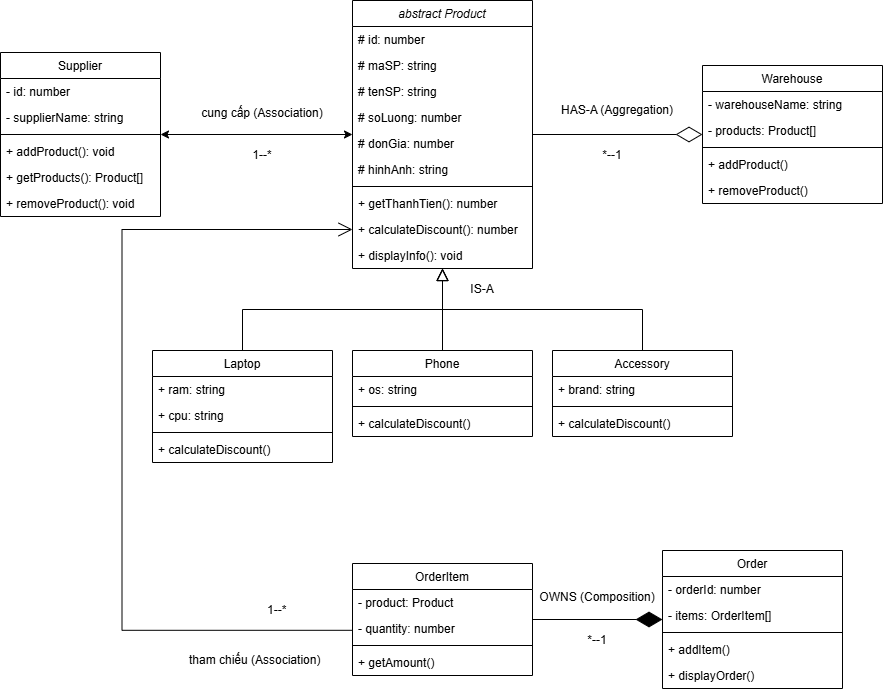

The diagram above was exported from draw.io. Its source (the exported page's mxGraphModel, read from the mxfile embedded in the PNG):
<mxGraphModel dx="1916" dy="729" grid="0" gridSize="10" guides="1" tooltips="1" connect="1" arrows="1" fold="1" page="1" pageScale="1" pageWidth="827" pageHeight="1169" background="light-dark(#ffffff, #121212)" math="0" shadow="0">
  <root>
    <mxCell id="0" />
    <mxCell id="1" parent="0" />
    <mxCell id="prod" parent="1" style="swimlane;fontStyle=2;align=center;verticalAlign=top;childLayout=stackLayout;horizontal=1;startSize=26;horizontalStack=0;resizeParent=1;resizeLast=0;collapsible=1;marginBottom=0;rounded=0;shadow=0;strokeWidth=1;" value="abstract Product" vertex="1">
      <mxGeometry height="268" width="180" x="210" y="10" as="geometry" />
    </mxCell>
    <mxCell id="proda0" parent="prod" style="text;align=left;verticalAlign=top;spacingLeft=4;spacingRight=4;overflow=hidden;rotatable=0;points=[[0,0.5],[1,0.5]];portConstraint=eastwest;" value="# id: number" vertex="1">
      <mxGeometry height="26" width="180" y="26" as="geometry" />
    </mxCell>
    <mxCell id="proda1" parent="prod" style="text;align=left;verticalAlign=top;spacingLeft=4;spacingRight=4;overflow=hidden;rotatable=0;points=[[0,0.5],[1,0.5]];portConstraint=eastwest;" value="# maSP: string" vertex="1">
      <mxGeometry height="26" width="180" y="52" as="geometry" />
    </mxCell>
    <mxCell id="proda2" parent="prod" style="text;align=left;verticalAlign=top;spacingLeft=4;spacingRight=4;overflow=hidden;rotatable=0;points=[[0,0.5],[1,0.5]];portConstraint=eastwest;" value="# tenSP: string" vertex="1">
      <mxGeometry height="26" width="180" y="78" as="geometry" />
    </mxCell>
    <mxCell id="proda3" parent="prod" style="text;align=left;verticalAlign=top;spacingLeft=4;spacingRight=4;overflow=hidden;rotatable=0;points=[[0,0.5],[1,0.5]];portConstraint=eastwest;" value="# soLuong: number" vertex="1">
      <mxGeometry height="26" width="180" y="104" as="geometry" />
    </mxCell>
    <mxCell id="proda4" parent="prod" style="text;align=left;verticalAlign=top;spacingLeft=4;spacingRight=4;overflow=hidden;rotatable=0;points=[[0,0.5],[1,0.5]];portConstraint=eastwest;" value="# donGia: number" vertex="1">
      <mxGeometry height="26" width="180" y="130" as="geometry" />
    </mxCell>
    <mxCell id="proda5" parent="prod" style="text;align=left;verticalAlign=top;spacingLeft=4;spacingRight=4;overflow=hidden;rotatable=0;points=[[0,0.5],[1,0.5]];portConstraint=eastwest;" value="# hinhAnh: string" vertex="1">
      <mxGeometry height="26" width="180" y="156" as="geometry" />
    </mxCell>
    <mxCell id="prods" parent="prod" style="line;html=1;strokeWidth=1;align=left;verticalAlign=middle;spacingTop=-1;spacingLeft=3;spacingRight=3;rotatable=0;labelPosition=right;points=[];portConstraint=eastwest;" value="" vertex="1">
      <mxGeometry height="8" width="180" y="182" as="geometry" />
    </mxCell>
    <mxCell id="prodm0" parent="prod" style="text;align=left;verticalAlign=top;spacingLeft=4;spacingRight=4;overflow=hidden;rotatable=0;points=[[0,0.5],[1,0.5]];portConstraint=eastwest;" value="+ getThanhTien(): number" vertex="1">
      <mxGeometry height="26" width="180" y="190" as="geometry" />
    </mxCell>
    <mxCell id="prodm1" parent="prod" style="text;align=left;verticalAlign=top;spacingLeft=4;spacingRight=4;overflow=hidden;rotatable=0;points=[[0,0.5],[1,0.5]];portConstraint=eastwest;" value="+ calculateDiscount(): number" vertex="1">
      <mxGeometry height="26" width="180" y="216" as="geometry" />
    </mxCell>
    <mxCell id="prodm2" parent="prod" style="text;align=left;verticalAlign=top;spacingLeft=4;spacingRight=4;overflow=hidden;rotatable=0;points=[[0,0.5],[1,0.5]];portConstraint=eastwest;" value="+ displayInfo(): void" vertex="1">
      <mxGeometry height="26" width="180" y="242" as="geometry" />
    </mxCell>
    <mxCell id="lap" parent="1" style="swimlane;fontStyle=0;align=center;verticalAlign=top;childLayout=stackLayout;horizontal=1;startSize=26;horizontalStack=0;resizeParent=1;resizeLast=0;collapsible=1;marginBottom=0;rounded=0;shadow=0;strokeWidth=1;" value="Laptop" vertex="1">
      <mxGeometry height="112" width="180" x="10" y="360" as="geometry" />
    </mxCell>
    <mxCell id="lapa0" parent="lap" style="text;align=left;verticalAlign=top;spacingLeft=4;spacingRight=4;overflow=hidden;rotatable=0;points=[[0,0.5],[1,0.5]];portConstraint=eastwest;" value="+ ram: string" vertex="1">
      <mxGeometry height="26" width="180" y="26" as="geometry" />
    </mxCell>
    <mxCell id="lapa1" parent="lap" style="text;align=left;verticalAlign=top;spacingLeft=4;spacingRight=4;overflow=hidden;rotatable=0;points=[[0,0.5],[1,0.5]];portConstraint=eastwest;" value="+ cpu: string" vertex="1">
      <mxGeometry height="26" width="180" y="52" as="geometry" />
    </mxCell>
    <mxCell id="laps" parent="lap" style="line;html=1;strokeWidth=1;align=left;verticalAlign=middle;spacingTop=-1;spacingLeft=3;spacingRight=3;rotatable=0;labelPosition=right;points=[];portConstraint=eastwest;" value="" vertex="1">
      <mxGeometry height="8" width="180" y="78" as="geometry" />
    </mxCell>
    <mxCell id="lapm0" parent="lap" style="text;align=left;verticalAlign=top;spacingLeft=4;spacingRight=4;overflow=hidden;rotatable=0;points=[[0,0.5],[1,0.5]];portConstraint=eastwest;" value="+ calculateDiscount()" vertex="1">
      <mxGeometry height="26" width="180" y="86" as="geometry" />
    </mxCell>
    <mxCell id="pho" parent="1" style="swimlane;fontStyle=0;align=center;verticalAlign=top;childLayout=stackLayout;horizontal=1;startSize=26;horizontalStack=0;resizeParent=1;resizeLast=0;collapsible=1;marginBottom=0;rounded=0;shadow=0;strokeWidth=1;" value="Phone" vertex="1">
      <mxGeometry height="86" width="180" x="210" y="360" as="geometry" />
    </mxCell>
    <mxCell id="phoa0" parent="pho" style="text;align=left;verticalAlign=top;spacingLeft=4;spacingRight=4;overflow=hidden;rotatable=0;points=[[0,0.5],[1,0.5]];portConstraint=eastwest;" value="+ os: string" vertex="1">
      <mxGeometry height="26" width="180" y="26" as="geometry" />
    </mxCell>
    <mxCell id="phos" parent="pho" style="line;html=1;strokeWidth=1;align=left;verticalAlign=middle;spacingTop=-1;spacingLeft=3;spacingRight=3;rotatable=0;labelPosition=right;points=[];portConstraint=eastwest;" value="" vertex="1">
      <mxGeometry height="8" width="180" y="52" as="geometry" />
    </mxCell>
    <mxCell id="phom0" parent="pho" style="text;align=left;verticalAlign=top;spacingLeft=4;spacingRight=4;overflow=hidden;rotatable=0;points=[[0,0.5],[1,0.5]];portConstraint=eastwest;" value="+ calculateDiscount()" vertex="1">
      <mxGeometry height="26" width="180" y="60" as="geometry" />
    </mxCell>
    <mxCell id="acc" parent="1" style="swimlane;fontStyle=0;align=center;verticalAlign=top;childLayout=stackLayout;horizontal=1;startSize=26;horizontalStack=0;resizeParent=1;resizeLast=0;collapsible=1;marginBottom=0;rounded=0;shadow=0;strokeWidth=1;" value="Accessory" vertex="1">
      <mxGeometry height="86" width="180" x="410" y="360" as="geometry" />
    </mxCell>
    <mxCell id="acca0" parent="acc" style="text;align=left;verticalAlign=top;spacingLeft=4;spacingRight=4;overflow=hidden;rotatable=0;points=[[0,0.5],[1,0.5]];portConstraint=eastwest;" value="+ brand: string" vertex="1">
      <mxGeometry height="26" width="180" y="26" as="geometry" />
    </mxCell>
    <mxCell id="accs" parent="acc" style="line;html=1;strokeWidth=1;align=left;verticalAlign=middle;spacingTop=-1;spacingLeft=3;spacingRight=3;rotatable=0;labelPosition=right;points=[];portConstraint=eastwest;" value="" vertex="1">
      <mxGeometry height="8" width="180" y="52" as="geometry" />
    </mxCell>
    <mxCell id="accm0" parent="acc" style="text;align=left;verticalAlign=top;spacingLeft=4;spacingRight=4;overflow=hidden;rotatable=0;points=[[0,0.5],[1,0.5]];portConstraint=eastwest;" value="+ calculateDiscount()" vertex="1">
      <mxGeometry height="26" width="180" y="60" as="geometry" />
    </mxCell>
    <mxCell id="sup" parent="1" style="swimlane;fontStyle=0;align=center;verticalAlign=top;childLayout=stackLayout;horizontal=1;startSize=26;horizontalStack=0;resizeParent=1;resizeLast=0;collapsible=1;marginBottom=0;rounded=0;shadow=0;strokeWidth=1;" value="Supplier" vertex="1">
      <mxGeometry height="164" width="160" x="-142" y="62" as="geometry" />
    </mxCell>
    <mxCell id="supa0" parent="sup" style="text;align=left;verticalAlign=top;spacingLeft=4;spacingRight=4;overflow=hidden;rotatable=0;points=[[0,0.5],[1,0.5]];portConstraint=eastwest;" value="- id: number" vertex="1">
      <mxGeometry height="26" width="160" y="26" as="geometry" />
    </mxCell>
    <mxCell id="supa1" parent="sup" style="text;align=left;verticalAlign=top;spacingLeft=4;spacingRight=4;overflow=hidden;rotatable=0;points=[[0,0.5],[1,0.5]];portConstraint=eastwest;" value="- supplierName: string" vertex="1">
      <mxGeometry height="26" width="160" y="52" as="geometry" />
    </mxCell>
    <mxCell id="sups" parent="sup" style="line;html=1;strokeWidth=1;align=left;verticalAlign=middle;spacingTop=-1;spacingLeft=3;spacingRight=3;rotatable=0;labelPosition=right;points=[];portConstraint=eastwest;" value="" vertex="1">
      <mxGeometry height="8" width="160" y="78" as="geometry" />
    </mxCell>
    <mxCell id="3NxEqfXNq9KVUAry8Cw7-2" parent="sup" style="text;align=left;verticalAlign=top;spacingLeft=4;spacingRight=4;overflow=hidden;rotatable=0;points=[[0,0.5],[1,0.5]];portConstraint=eastwest;" value="+ addProduct(): void" vertex="1">
      <mxGeometry height="26" width="160" y="86" as="geometry" />
    </mxCell>
    <mxCell id="3NxEqfXNq9KVUAry8Cw7-3" parent="sup" style="text;align=left;verticalAlign=top;spacingLeft=4;spacingRight=4;overflow=hidden;rotatable=0;points=[[0,0.5],[1,0.5]];portConstraint=eastwest;" value="+ getProducts(): Product[]" vertex="1">
      <mxGeometry height="26" width="160" y="112" as="geometry" />
    </mxCell>
    <mxCell id="3NxEqfXNq9KVUAry8Cw7-4" parent="sup" style="text;align=left;verticalAlign=top;spacingLeft=4;spacingRight=4;overflow=hidden;rotatable=0;points=[[0,0.5],[1,0.5]];portConstraint=eastwest;" value="+ removeProduct(): void" vertex="1">
      <mxGeometry height="26" width="160" y="138" as="geometry" />
    </mxCell>
    <mxCell id="wh" parent="1" style="swimlane;fontStyle=0;align=center;verticalAlign=top;childLayout=stackLayout;horizontal=1;startSize=26;horizontalStack=0;resizeParent=1;resizeLast=0;collapsible=1;marginBottom=0;rounded=0;shadow=0;strokeWidth=1;" value="Warehouse" vertex="1">
      <mxGeometry height="138" width="180" x="560" y="75" as="geometry" />
    </mxCell>
    <mxCell id="wha0" parent="wh" style="text;align=left;verticalAlign=top;spacingLeft=4;spacingRight=4;overflow=hidden;rotatable=0;points=[[0,0.5],[1,0.5]];portConstraint=eastwest;" value="- warehouseName: string" vertex="1">
      <mxGeometry height="26" width="180" y="26" as="geometry" />
    </mxCell>
    <mxCell id="wha1" parent="wh" style="text;align=left;verticalAlign=top;spacingLeft=4;spacingRight=4;overflow=hidden;rotatable=0;points=[[0,0.5],[1,0.5]];portConstraint=eastwest;" value="- products: Product[]" vertex="1">
      <mxGeometry height="26" width="180" y="52" as="geometry" />
    </mxCell>
    <mxCell id="whs" parent="wh" style="line;html=1;strokeWidth=1;align=left;verticalAlign=middle;spacingTop=-1;spacingLeft=3;spacingRight=3;rotatable=0;labelPosition=right;points=[];portConstraint=eastwest;" value="" vertex="1">
      <mxGeometry height="8" width="180" y="78" as="geometry" />
    </mxCell>
    <mxCell id="whm0" parent="wh" style="text;align=left;verticalAlign=top;spacingLeft=4;spacingRight=4;overflow=hidden;rotatable=0;points=[[0,0.5],[1,0.5]];portConstraint=eastwest;" value="+ addProduct()" vertex="1">
      <mxGeometry height="26" width="180" y="86" as="geometry" />
    </mxCell>
    <mxCell id="whm1" parent="wh" style="text;align=left;verticalAlign=top;spacingLeft=4;spacingRight=4;overflow=hidden;rotatable=0;points=[[0,0.5],[1,0.5]];portConstraint=eastwest;" value="+ removeProduct()" vertex="1">
      <mxGeometry height="26" width="180" y="112" as="geometry" />
    </mxCell>
    <mxCell id="oi" parent="1" style="swimlane;fontStyle=0;align=center;verticalAlign=top;childLayout=stackLayout;horizontal=1;startSize=26;horizontalStack=0;resizeParent=1;resizeLast=0;collapsible=1;marginBottom=0;rounded=0;shadow=0;strokeWidth=1;" value="OrderItem" vertex="1">
      <mxGeometry height="112" width="180" x="210" y="573" as="geometry" />
    </mxCell>
    <mxCell id="oia0" parent="oi" style="text;align=left;verticalAlign=top;spacingLeft=4;spacingRight=4;overflow=hidden;rotatable=0;points=[[0,0.5],[1,0.5]];portConstraint=eastwest;" value="- product: Product" vertex="1">
      <mxGeometry height="26" width="180" y="26" as="geometry" />
    </mxCell>
    <mxCell id="oia1" parent="oi" style="text;align=left;verticalAlign=top;spacingLeft=4;spacingRight=4;overflow=hidden;rotatable=0;points=[[0,0.5],[1,0.5]];portConstraint=eastwest;" value="- quantity: number" vertex="1">
      <mxGeometry height="26" width="180" y="52" as="geometry" />
    </mxCell>
    <mxCell id="ois" parent="oi" style="line;html=1;strokeWidth=1;align=left;verticalAlign=middle;spacingTop=-1;spacingLeft=3;spacingRight=3;rotatable=0;labelPosition=right;points=[];portConstraint=eastwest;" value="" vertex="1">
      <mxGeometry height="8" width="180" y="78" as="geometry" />
    </mxCell>
    <mxCell id="oim0" parent="oi" style="text;align=left;verticalAlign=top;spacingLeft=4;spacingRight=4;overflow=hidden;rotatable=0;points=[[0,0.5],[1,0.5]];portConstraint=eastwest;" value="+ getAmount()" vertex="1">
      <mxGeometry height="26" width="180" y="86" as="geometry" />
    </mxCell>
    <mxCell id="ord" parent="1" style="swimlane;fontStyle=0;align=center;verticalAlign=top;childLayout=stackLayout;horizontal=1;startSize=26;horizontalStack=0;resizeParent=1;resizeLast=0;collapsible=1;marginBottom=0;rounded=0;shadow=0;strokeWidth=1;" value="Order" vertex="1">
      <mxGeometry height="138" width="180" x="520" y="560" as="geometry" />
    </mxCell>
    <mxCell id="orda0" parent="ord" style="text;align=left;verticalAlign=top;spacingLeft=4;spacingRight=4;overflow=hidden;rotatable=0;points=[[0,0.5],[1,0.5]];portConstraint=eastwest;" value="- orderId: number" vertex="1">
      <mxGeometry height="26" width="180" y="26" as="geometry" />
    </mxCell>
    <mxCell id="orda1" parent="ord" style="text;align=left;verticalAlign=top;spacingLeft=4;spacingRight=4;overflow=hidden;rotatable=0;points=[[0,0.5],[1,0.5]];portConstraint=eastwest;" value="- items: OrderItem[]" vertex="1">
      <mxGeometry height="26" width="180" y="52" as="geometry" />
    </mxCell>
    <mxCell id="ords" parent="ord" style="line;html=1;strokeWidth=1;align=left;verticalAlign=middle;spacingTop=-1;spacingLeft=3;spacingRight=3;rotatable=0;labelPosition=right;points=[];portConstraint=eastwest;" value="" vertex="1">
      <mxGeometry height="8" width="180" y="78" as="geometry" />
    </mxCell>
    <mxCell id="ordm0" parent="ord" style="text;align=left;verticalAlign=top;spacingLeft=4;spacingRight=4;overflow=hidden;rotatable=0;points=[[0,0.5],[1,0.5]];portConstraint=eastwest;" value="+ addItem()" vertex="1">
      <mxGeometry height="26" width="180" y="86" as="geometry" />
    </mxCell>
    <mxCell id="ordm1" parent="ord" style="text;align=left;verticalAlign=top;spacingLeft=4;spacingRight=4;overflow=hidden;rotatable=0;points=[[0,0.5],[1,0.5]];portConstraint=eastwest;" value="+ displayOrder()" vertex="1">
      <mxGeometry height="26" width="180" y="112" as="geometry" />
    </mxCell>
    <mxCell id="e1" edge="1" parent="1" source="lap" style="endArrow=block;endSize=10;endFill=0;shadow=0;strokeWidth=1;rounded=0;curved=0;edgeStyle=elbowEdgeStyle;elbow=vertical;" target="prod" value="">
      <mxGeometry relative="1" as="geometry" />
    </mxCell>
    <mxCell id="e2" edge="1" parent="1" source="pho" style="endArrow=block;endSize=10;endFill=0;shadow=0;strokeWidth=1;rounded=0;curved=0;edgeStyle=elbowEdgeStyle;elbow=vertical;" target="prod" value="">
      <mxGeometry relative="1" as="geometry" />
    </mxCell>
    <mxCell id="e3" edge="1" parent="1" source="acc" style="endArrow=block;endSize=10;endFill=0;shadow=0;strokeWidth=1;rounded=0;curved=0;edgeStyle=elbowEdgeStyle;elbow=vertical;" target="prod" value="">
      <mxGeometry relative="1" as="geometry" />
    </mxCell>
    <mxCell id="e4" edge="1" parent="1" source="sup" style="endArrow=classic;startArrow=classic;html=1;rounded=0;exitX=1;exitY=0.5;exitDx=0;exitDy=0;entryX=0;entryY=0.5;entryDx=0;entryDy=0;" target="prod" value="">
      <mxGeometry relative="1" as="geometry" />
    </mxCell>
    <mxCell id="e5" edge="1" parent="1" source="prod" style="endArrow=diamondThin;endFill=0;endSize=24;html=1;rounded=0;exitX=1;exitY=0.5;exitDx=0;exitDy=0;entryX=0;entryY=0.5;entryDx=0;entryDy=0;" target="wh" value="">
      <mxGeometry relative="1" as="geometry" />
    </mxCell>
    <mxCell id="e6" edge="1" parent="1" source="oi" style="endArrow=diamondThin;endFill=1;endSize=24;html=1;rounded=0;exitX=1;exitY=0.5;exitDx=0;exitDy=0;entryX=0;entryY=0.5;entryDx=0;entryDy=0;" target="ord" value="">
      <mxGeometry relative="1" as="geometry" />
    </mxCell>
    <mxCell id="l1" parent="1" style="text;html=1;whiteSpace=wrap;strokeColor=none;fillColor=none;align=center;verticalAlign=middle;rounded=0;" value="IS-A" vertex="1">
      <mxGeometry height="30" width="60" x="310" y="284" as="geometry" />
    </mxCell>
    <mxCell id="l2" parent="1" style="text;html=1;whiteSpace=wrap;strokeColor=none;fillColor=none;align=center;verticalAlign=middle;rounded=0;" value="cung cấp (Association)" vertex="1">
      <mxGeometry height="30" width="170" x="35" y="108" as="geometry" />
    </mxCell>
    <mxCell id="l3" parent="1" style="text;html=1;whiteSpace=wrap;strokeColor=none;fillColor=none;align=center;verticalAlign=middle;rounded=0;" value="1--*" vertex="1">
      <mxGeometry height="30" width="60" x="90" y="150" as="geometry" />
    </mxCell>
    <mxCell id="l4" parent="1" style="text;html=1;whiteSpace=wrap;strokeColor=none;fillColor=none;align=center;verticalAlign=middle;rounded=0;" value="HAS-A (Aggregation)" vertex="1">
      <mxGeometry height="30" width="160" x="395" y="105" as="geometry" />
    </mxCell>
    <mxCell id="l5" parent="1" style="text;html=1;whiteSpace=wrap;strokeColor=none;fillColor=none;align=center;verticalAlign=middle;rounded=0;" value="*--1" vertex="1">
      <mxGeometry height="30" width="60" x="440" y="150" as="geometry" />
    </mxCell>
    <mxCell id="l6" parent="1" style="text;html=1;whiteSpace=wrap;strokeColor=none;fillColor=none;align=center;verticalAlign=middle;rounded=0;" value="OWNS (Composition)" vertex="1">
      <mxGeometry height="30" width="130" x="390" y="592" as="geometry" />
    </mxCell>
    <mxCell id="l7" parent="1" style="text;html=1;whiteSpace=wrap;strokeColor=none;fillColor=none;align=center;verticalAlign=middle;rounded=0;" value="*--1" vertex="1">
      <mxGeometry height="30" width="60" x="425" y="635" as="geometry" />
    </mxCell>
    <mxCell id="e7" edge="1" parent="1" source="oia1" style="endArrow=open;endFill=0;endSize=12;html=1;rounded=0;exitX=0;exitY=0.5;exitDx=0;exitDy=0;edgeStyle=orthogonalEdgeStyle;entryX=0;entryY=0.5;entryDx=0;entryDy=0;" target="prodm1" value="">
      <mxGeometry relative="1" x="0.3395" as="geometry">
        <Array as="points">
          <mxPoint x="210" y="639.8" />
          <mxPoint x="-20.5" y="639.8" />
          <mxPoint x="-20.5" y="239" />
        </Array>
        <mxPoint x="171.1" y="639.81" as="sourcePoint" />
        <mxPoint x="133.48" y="192" as="targetPoint" />
      </mxGeometry>
    </mxCell>
    <mxCell id="l8" parent="1" style="text;html=1;whiteSpace=wrap;strokeColor=none;fillColor=none;align=left;verticalAlign=middle;rounded=0;" value="tham chiếu (Association)" vertex="1">
      <mxGeometry height="30" width="150" x="45" y="655" as="geometry" />
    </mxCell>
    <mxCell id="l9" parent="1" style="text;html=1;whiteSpace=wrap;strokeColor=none;fillColor=none;align=left;verticalAlign=middle;rounded=0;" value="1--*" vertex="1">
      <mxGeometry height="30" width="60" x="123" y="605" as="geometry" />
    </mxCell>
  </root>
</mxGraphModel>